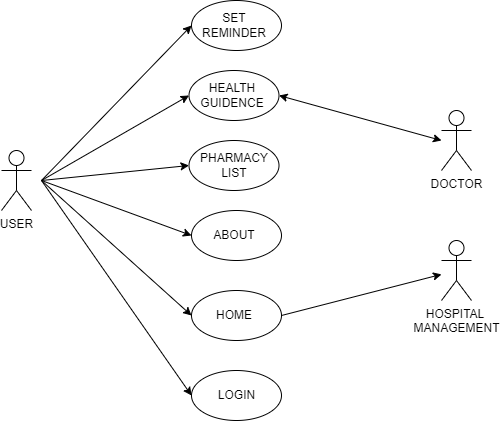

The diagram above was exported from draw.io. Its source (the exported page's mxGraphModel, read from the mxfile embedded in the PNG):
<mxGraphModel dx="746" dy="1493" grid="1" gridSize="10" guides="1" tooltips="1" connect="1" arrows="1" fold="1" page="1" pageScale="1" pageWidth="850" pageHeight="1100" math="0" shadow="0">
  <root>
    <mxCell id="0" />
    <mxCell id="1" parent="0" />
    <mxCell id="2" value="USER" style="shape=umlActor;verticalLabelPosition=bottom;verticalAlign=top;html=1;outlineConnect=0;" parent="1" vertex="1">
      <mxGeometry x="120" y="-250" width="30" height="60" as="geometry" />
    </mxCell>
    <mxCell id="4" value="" style="ellipse;whiteSpace=wrap;html=1;" parent="1" vertex="1">
      <mxGeometry x="307.5" y="-260" width="90" height="50" as="geometry" />
    </mxCell>
    <mxCell id="6" value="" style="ellipse;whiteSpace=wrap;html=1;" parent="1" vertex="1">
      <mxGeometry x="310" y="-190" width="90" height="50" as="geometry" />
    </mxCell>
    <mxCell id="7" value="" style="ellipse;whiteSpace=wrap;html=1;" parent="1" vertex="1">
      <mxGeometry x="310" y="-110" width="90" height="50" as="geometry" />
    </mxCell>
    <mxCell id="8" value="" style="ellipse;whiteSpace=wrap;html=1;" parent="1" vertex="1">
      <mxGeometry x="310" y="-30" width="90" height="50" as="geometry" />
    </mxCell>
    <mxCell id="9" value="PHARMACY&lt;br&gt;LIST" style="text;strokeColor=none;align=center;fillColor=none;html=1;verticalAlign=middle;whiteSpace=wrap;rounded=0;" parent="1" vertex="1">
      <mxGeometry x="322.5" y="-250" width="60" height="30" as="geometry" />
    </mxCell>
    <mxCell id="10" value="ABOUT" style="text;strokeColor=none;align=center;fillColor=none;html=1;verticalAlign=middle;whiteSpace=wrap;rounded=0;" parent="1" vertex="1">
      <mxGeometry x="323.75" y="-180" width="57.5" height="30" as="geometry" />
    </mxCell>
    <mxCell id="11" value="HOME" style="text;strokeColor=none;align=center;fillColor=none;html=1;verticalAlign=middle;whiteSpace=wrap;rounded=0;" parent="1" vertex="1">
      <mxGeometry x="322.5" y="-100" width="60" height="30" as="geometry" />
    </mxCell>
    <mxCell id="13" value="LOGIN" style="text;strokeColor=none;align=center;fillColor=none;html=1;verticalAlign=middle;whiteSpace=wrap;rounded=0;" parent="1" vertex="1">
      <mxGeometry x="327.5" y="-20" width="55" height="30" as="geometry" />
    </mxCell>
    <mxCell id="20" value="" style="ellipse;whiteSpace=wrap;html=1;" parent="1" vertex="1">
      <mxGeometry x="307.5" y="-330" width="90" height="50" as="geometry" />
    </mxCell>
    <mxCell id="25" value="HEALTH&lt;br&gt;GUIDENCE" style="text;strokeColor=none;align=center;fillColor=none;html=1;verticalAlign=middle;whiteSpace=wrap;rounded=0;" parent="1" vertex="1">
      <mxGeometry x="321.25" y="-320" width="60" height="30" as="geometry" />
    </mxCell>
    <mxCell id="27" value="" style="ellipse;whiteSpace=wrap;html=1;" parent="1" vertex="1">
      <mxGeometry x="310" y="-400" width="90" height="50" as="geometry" />
    </mxCell>
    <mxCell id="28" value="SET&lt;br&gt;REMINDER" style="text;strokeColor=none;align=center;fillColor=none;html=1;verticalAlign=middle;whiteSpace=wrap;rounded=0;" parent="1" vertex="1">
      <mxGeometry x="323.25" y="-390" width="60" height="30" as="geometry" />
    </mxCell>
    <mxCell id="31" value="DOCTOR" style="shape=umlActor;verticalLabelPosition=bottom;verticalAlign=top;html=1;outlineConnect=0;" parent="1" vertex="1">
      <mxGeometry x="560" y="-290" width="30" height="60" as="geometry" />
    </mxCell>
    <mxCell id="32" value="HOSPITAL&amp;nbsp;&lt;br&gt;MANAGEMENT" style="shape=umlActor;verticalLabelPosition=bottom;verticalAlign=top;html=1;outlineConnect=0;" parent="1" vertex="1">
      <mxGeometry x="560" y="-160" width="30" height="60" as="geometry" />
    </mxCell>
    <mxCell id="43" value="" style="endArrow=classic;html=1;entryX=0;entryY=0.5;entryDx=0;entryDy=0;" parent="1" target="8" edge="1">
      <mxGeometry width="50" height="50" relative="1" as="geometry">
        <mxPoint x="160" y="-220" as="sourcePoint" />
        <mxPoint x="420" y="-140" as="targetPoint" />
      </mxGeometry>
    </mxCell>
    <mxCell id="44" value="" style="endArrow=classic;html=1;entryX=0;entryY=0.5;entryDx=0;entryDy=0;" parent="1" target="27" edge="1">
      <mxGeometry width="50" height="50" relative="1" as="geometry">
        <mxPoint x="160" y="-220" as="sourcePoint" />
        <mxPoint x="420" y="-210" as="targetPoint" />
      </mxGeometry>
    </mxCell>
    <mxCell id="48" value="" style="endArrow=classic;html=1;entryX=0;entryY=0.5;entryDx=0;entryDy=0;" parent="1" target="20" edge="1">
      <mxGeometry width="50" height="50" relative="1" as="geometry">
        <mxPoint x="160" y="-220" as="sourcePoint" />
        <mxPoint x="420" y="-220" as="targetPoint" />
      </mxGeometry>
    </mxCell>
    <mxCell id="49" value="" style="endArrow=classic;html=1;entryX=0;entryY=0.5;entryDx=0;entryDy=0;" parent="1" target="4" edge="1">
      <mxGeometry width="50" height="50" relative="1" as="geometry">
        <mxPoint x="160" y="-220" as="sourcePoint" />
        <mxPoint x="420" y="-220" as="targetPoint" />
      </mxGeometry>
    </mxCell>
    <mxCell id="50" value="" style="endArrow=classic;html=1;entryX=0;entryY=0.5;entryDx=0;entryDy=0;" parent="1" target="6" edge="1">
      <mxGeometry width="50" height="50" relative="1" as="geometry">
        <mxPoint x="160" y="-220" as="sourcePoint" />
        <mxPoint x="420" y="-150" as="targetPoint" />
      </mxGeometry>
    </mxCell>
    <mxCell id="51" value="" style="endArrow=classic;html=1;entryX=0;entryY=0.5;entryDx=0;entryDy=0;" parent="1" target="7" edge="1">
      <mxGeometry width="50" height="50" relative="1" as="geometry">
        <mxPoint x="160" y="-220" as="sourcePoint" />
        <mxPoint x="420" y="-90" as="targetPoint" />
      </mxGeometry>
    </mxCell>
    <mxCell id="55" value="" style="endArrow=classic;html=1;exitX=1;exitY=0.5;exitDx=0;exitDy=0;" parent="1" source="7" target="32" edge="1">
      <mxGeometry width="50" height="50" relative="1" as="geometry">
        <mxPoint x="370" y="-130" as="sourcePoint" />
        <mxPoint x="550" y="-130" as="targetPoint" />
      </mxGeometry>
    </mxCell>
    <mxCell id="57" value="" style="endArrow=classic;startArrow=classic;html=1;exitX=1;exitY=0.5;exitDx=0;exitDy=0;" parent="1" source="20" edge="1">
      <mxGeometry width="50" height="50" relative="1" as="geometry">
        <mxPoint x="360" y="-180" as="sourcePoint" />
        <mxPoint x="560" y="-260" as="targetPoint" />
      </mxGeometry>
    </mxCell>
  </root>
</mxGraphModel>